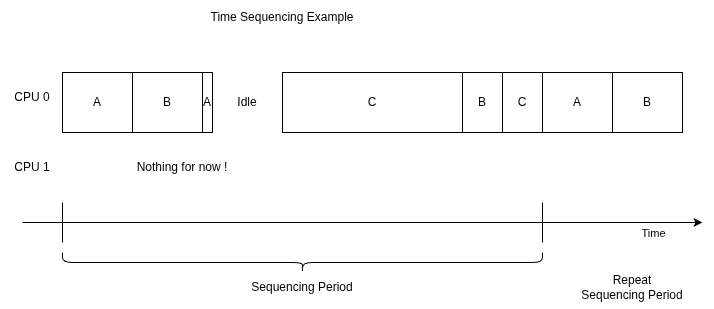

The diagram above was exported from draw.io. Its source (the exported page's mxGraphModel, read from the mxfile embedded in the PNG):
<mxGraphModel dx="982" dy="539" grid="1" gridSize="10" guides="1" tooltips="1" connect="1" arrows="1" fold="1" page="1" pageScale="1" pageWidth="850" pageHeight="1100" math="0" shadow="0">
  <root>
    <mxCell id="0" />
    <mxCell id="1" parent="0" />
    <mxCell id="x4p8-Srdy1yQxUWpGhEH-2" edge="1" parent="1" style="endArrow=classic;html=1;rounded=0;defaultLabelBackgroundColor=page;" value="">
      <mxGeometry height="50" relative="1" width="50" as="geometry">
        <mxPoint x="40" y="230" as="sourcePoint" />
        <mxPoint x="720" y="230" as="targetPoint" />
      </mxGeometry>
    </mxCell>
    <mxCell id="x4p8-Srdy1yQxUWpGhEH-3" connectable="0" parent="x4p8-Srdy1yQxUWpGhEH-2" style="edgeLabel;html=1;align=center;verticalAlign=middle;resizable=0;points=[];inheritText=1;defaultLabelBackgroundColor=page;" value="Time" vertex="1">
      <mxGeometry relative="1" x="0.5" y="-1" as="geometry">
        <mxPoint x="120" y="9" as="offset" />
      </mxGeometry>
    </mxCell>
    <mxCell id="x4p8-Srdy1yQxUWpGhEH-4" edge="1" parent="1" style="endArrow=none;html=1;rounded=0;defaultLabelBackgroundColor=page;" value="">
      <mxGeometry height="50" relative="1" width="50" as="geometry">
        <mxPoint x="560" y="250" as="sourcePoint" />
        <mxPoint x="560" y="210" as="targetPoint" />
      </mxGeometry>
    </mxCell>
    <mxCell id="x4p8-Srdy1yQxUWpGhEH-5" edge="1" parent="1" style="endArrow=none;html=1;rounded=0;defaultLabelBackgroundColor=page;" value="">
      <mxGeometry height="50" relative="1" width="50" as="geometry">
        <mxPoint x="80" y="250" as="sourcePoint" />
        <mxPoint x="80" y="210" as="targetPoint" />
      </mxGeometry>
    </mxCell>
    <mxCell id="x4p8-Srdy1yQxUWpGhEH-6" parent="1" style="shape=curlyBracket;whiteSpace=wrap;html=1;rounded=1;flipH=1;labelPosition=right;verticalLabelPosition=middle;align=left;verticalAlign=middle;labelPerimeter=1;legacyAnchorPoints=0;rotation=90;" value="" vertex="1">
      <mxGeometry height="480" width="20" x="310" y="30" as="geometry" />
    </mxCell>
    <mxCell id="x4p8-Srdy1yQxUWpGhEH-7" parent="1" style="text;html=1;whiteSpace=wrap;strokeColor=none;fillColor=none;align=center;verticalAlign=middle;rounded=0;autosize=1;resizable=0;" value="Sequencing Period" vertex="1">
      <mxGeometry height="30" width="120" x="260" y="280" as="geometry" />
    </mxCell>
    <mxCell id="x4p8-Srdy1yQxUWpGhEH-8" parent="1" style="text;html=1;whiteSpace=wrap;strokeColor=none;fillColor=none;align=center;verticalAlign=middle;rounded=0;autosize=1;resizable=0;" value="Repeat&lt;div&gt;&lt;span style=&quot;background-color: transparent; color: light-dark(#000000, var(--ge-light-color, #ffffff));&quot;&gt;Sequencing Period&lt;/span&gt;&lt;/div&gt;" vertex="1">
      <mxGeometry height="40" width="120" x="590" y="275" as="geometry" />
    </mxCell>
    <mxCell id="x4p8-Srdy1yQxUWpGhEH-9" parent="1" style="text;html=1;whiteSpace=wrap;strokeColor=none;fillColor=none;align=center;verticalAlign=middle;rounded=0;autosize=1;resizable=0;" value="CPU 0" vertex="1">
      <mxGeometry height="30" width="60" x="20" y="90" as="geometry" />
    </mxCell>
    <mxCell id="x4p8-Srdy1yQxUWpGhEH-10" parent="1" style="text;html=1;whiteSpace=wrap;strokeColor=none;fillColor=none;align=center;verticalAlign=middle;rounded=0;autosize=1;resizable=0;" value="CPU 1" vertex="1">
      <mxGeometry height="30" width="60" x="20" y="160" as="geometry" />
    </mxCell>
    <mxCell id="x4p8-Srdy1yQxUWpGhEH-11" parent="1" style="text;html=1;whiteSpace=wrap;strokeColor=none;fillColor=none;align=center;verticalAlign=middle;rounded=0;autosize=1;resizable=0;" value="Nothing for now !" vertex="1">
      <mxGeometry height="30" width="110" x="145" y="160" as="geometry" />
    </mxCell>
    <mxCell id="x4p8-Srdy1yQxUWpGhEH-12" parent="1" style="rounded=0;whiteSpace=wrap;html=1;" value="A" vertex="1">
      <mxGeometry height="60" width="70" x="80" y="80" as="geometry" />
    </mxCell>
    <mxCell id="x4p8-Srdy1yQxUWpGhEH-13" parent="1" style="text;html=1;whiteSpace=wrap;strokeColor=none;fillColor=none;align=center;verticalAlign=middle;rounded=0;autosize=1;resizable=0;" value="Time Sequencing Example" vertex="1">
      <mxGeometry height="30" width="170" x="215" y="10" as="geometry" />
    </mxCell>
    <mxCell id="x4p8-Srdy1yQxUWpGhEH-14" parent="1" style="rounded=0;whiteSpace=wrap;html=1;" value="B" vertex="1">
      <mxGeometry height="60" width="70" x="150" y="80" as="geometry" />
    </mxCell>
    <mxCell id="x4p8-Srdy1yQxUWpGhEH-15" parent="1" style="rounded=0;whiteSpace=wrap;html=1;" value="A" vertex="1">
      <mxGeometry height="60" width="10" x="220" y="80" as="geometry" />
    </mxCell>
    <mxCell id="x4p8-Srdy1yQxUWpGhEH-16" parent="1" style="rounded=0;whiteSpace=wrap;html=1;" value="C" vertex="1">
      <mxGeometry height="60" width="180" x="300" y="80" as="geometry" />
    </mxCell>
    <mxCell id="x4p8-Srdy1yQxUWpGhEH-18" parent="1" style="rounded=0;whiteSpace=wrap;html=1;" value="B" vertex="1">
      <mxGeometry height="60" width="40" x="480" y="80" as="geometry" />
    </mxCell>
    <mxCell id="x4p8-Srdy1yQxUWpGhEH-19" parent="1" style="rounded=0;whiteSpace=wrap;html=1;" value="C" vertex="1">
      <mxGeometry height="60" width="40" x="520" y="80" as="geometry" />
    </mxCell>
    <mxCell id="x4p8-Srdy1yQxUWpGhEH-20" parent="1" style="rounded=0;whiteSpace=wrap;html=1;" value="A" vertex="1">
      <mxGeometry height="60" width="70" x="560" y="80" as="geometry" />
    </mxCell>
    <mxCell id="x4p8-Srdy1yQxUWpGhEH-21" parent="1" style="rounded=0;whiteSpace=wrap;html=1;" value="B" vertex="1">
      <mxGeometry height="60" width="70" x="630" y="80" as="geometry" />
    </mxCell>
    <mxCell id="x4p8-Srdy1yQxUWpGhEH-23" parent="1" style="text;html=1;whiteSpace=wrap;strokeColor=none;fillColor=none;align=center;verticalAlign=middle;rounded=0;autosize=1;resizable=0;" value="Idle" vertex="1">
      <mxGeometry height="30" width="40" x="245" y="95" as="geometry" />
    </mxCell>
  </root>
</mxGraphModel>